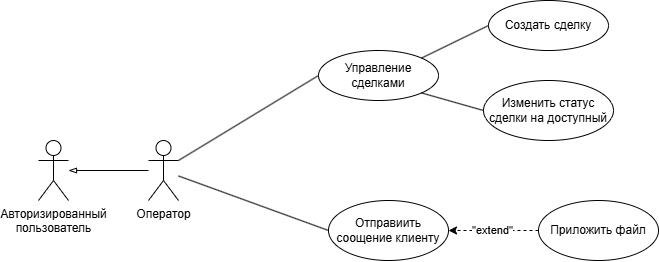

The diagram above was exported from draw.io. Its source (the exported page's mxGraphModel, read from the mxfile embedded in the PNG):
<mxGraphModel dx="873" dy="497" grid="1" gridSize="10" guides="1" tooltips="1" connect="1" arrows="1" fold="1" page="1" pageScale="1" pageWidth="827" pageHeight="1169" background="#ffffff" math="0" shadow="0">
  <root>
    <mxCell id="0" />
    <mxCell id="1" parent="0" />
    <mxCell id="88iK_43nH-wTtmU3OthR-1" value="Оператор" style="shape=umlActor;verticalLabelPosition=bottom;verticalAlign=top;html=1;outlineConnect=0;" parent="1" vertex="1">
      <mxGeometry x="160" y="420" width="30" height="60" as="geometry" />
    </mxCell>
    <mxCell id="88iK_43nH-wTtmU3OthR-4" value="Отправиить соощение клиенту" style="ellipse;whiteSpace=wrap;html=1;" parent="1" vertex="1">
      <mxGeometry x="340" y="480" width="120" height="60" as="geometry" />
    </mxCell>
    <mxCell id="88iK_43nH-wTtmU3OthR-5" value="Приложить файл" style="ellipse;whiteSpace=wrap;html=1;" parent="1" vertex="1">
      <mxGeometry x="550" y="480" width="120" height="60" as="geometry" />
    </mxCell>
    <mxCell id="88iK_43nH-wTtmU3OthR-6" value="Авторизированный&lt;div&gt;пользователь&lt;/div&gt;" style="shape=umlActor;verticalLabelPosition=bottom;verticalAlign=top;html=1;outlineConnect=0;" parent="1" vertex="1">
      <mxGeometry x="50" y="420" width="30" height="60" as="geometry" />
    </mxCell>
    <mxCell id="88iK_43nH-wTtmU3OthR-7" value="" style="endArrow=blockThin;html=1;rounded=0;endFill=0;" parent="1" source="88iK_43nH-wTtmU3OthR-1" target="88iK_43nH-wTtmU3OthR-6" edge="1">
      <mxGeometry width="50" height="50" relative="1" as="geometry">
        <mxPoint x="160" y="520" as="sourcePoint" />
        <mxPoint x="210" y="470" as="targetPoint" />
      </mxGeometry>
    </mxCell>
    <mxCell id="88iK_43nH-wTtmU3OthR-8" value="" style="endArrow=none;html=1;rounded=0;entryX=0;entryY=0.5;entryDx=0;entryDy=0;" parent="1" source="88iK_43nH-wTtmU3OthR-1" target="88iK_43nH-wTtmU3OthR-4" edge="1">
      <mxGeometry width="50" height="50" relative="1" as="geometry">
        <mxPoint x="260" y="500" as="sourcePoint" />
        <mxPoint x="310" y="450" as="targetPoint" />
      </mxGeometry>
    </mxCell>
    <mxCell id="88iK_43nH-wTtmU3OthR-9" value="&quot;extend&quot;" style="endArrow=classic;html=1;rounded=0;entryX=1;entryY=0.5;entryDx=0;entryDy=0;exitX=0;exitY=0.5;exitDx=0;exitDy=0;dashed=1;" parent="1" source="88iK_43nH-wTtmU3OthR-5" target="88iK_43nH-wTtmU3OthR-4" edge="1">
      <mxGeometry width="50" height="50" relative="1" as="geometry">
        <mxPoint x="470" y="380" as="sourcePoint" />
        <mxPoint x="520" y="330" as="targetPoint" />
      </mxGeometry>
    </mxCell>
    <mxCell id="88iK_43nH-wTtmU3OthR-11" value="Создать сделку" style="ellipse;whiteSpace=wrap;html=1;" parent="1" vertex="1">
      <mxGeometry x="500" y="280" width="120" height="50" as="geometry" />
    </mxCell>
    <mxCell id="88iK_43nH-wTtmU3OthR-16" value="Изменить статус сделки на доступный" style="ellipse;whiteSpace=wrap;html=1;" parent="1" vertex="1">
      <mxGeometry x="495" y="360" width="130" height="60" as="geometry" />
    </mxCell>
    <mxCell id="2s32ZSs17M-zEYb5WoBL-2" value="Управление сделками" style="ellipse;whiteSpace=wrap;html=1;" vertex="1" parent="1">
      <mxGeometry x="330" y="330" width="120" height="50" as="geometry" />
    </mxCell>
    <mxCell id="2s32ZSs17M-zEYb5WoBL-4" value="" style="endArrow=none;html=1;rounded=0;entryX=0;entryY=0.5;entryDx=0;entryDy=0;exitX=1;exitY=0.3333333333333333;exitDx=0;exitDy=0;exitPerimeter=0;" edge="1" parent="1" source="88iK_43nH-wTtmU3OthR-1" target="2s32ZSs17M-zEYb5WoBL-2">
      <mxGeometry width="50" height="50" relative="1" as="geometry">
        <mxPoint x="400" y="470" as="sourcePoint" />
        <mxPoint x="450" y="420" as="targetPoint" />
      </mxGeometry>
    </mxCell>
    <mxCell id="2s32ZSs17M-zEYb5WoBL-5" value="" style="endArrow=none;html=1;rounded=0;entryX=0;entryY=0.5;entryDx=0;entryDy=0;exitX=1;exitY=1;exitDx=0;exitDy=0;" edge="1" parent="1" source="2s32ZSs17M-zEYb5WoBL-2" target="88iK_43nH-wTtmU3OthR-16">
      <mxGeometry width="50" height="50" relative="1" as="geometry">
        <mxPoint x="400" y="470" as="sourcePoint" />
        <mxPoint x="450" y="420" as="targetPoint" />
      </mxGeometry>
    </mxCell>
    <mxCell id="2s32ZSs17M-zEYb5WoBL-6" value="" style="endArrow=none;html=1;rounded=0;entryX=0;entryY=0.5;entryDx=0;entryDy=0;exitX=1;exitY=0;exitDx=0;exitDy=0;" edge="1" parent="1" source="2s32ZSs17M-zEYb5WoBL-2" target="88iK_43nH-wTtmU3OthR-11">
      <mxGeometry width="50" height="50" relative="1" as="geometry">
        <mxPoint x="400" y="470" as="sourcePoint" />
        <mxPoint x="450" y="420" as="targetPoint" />
      </mxGeometry>
    </mxCell>
  </root>
</mxGraphModel>